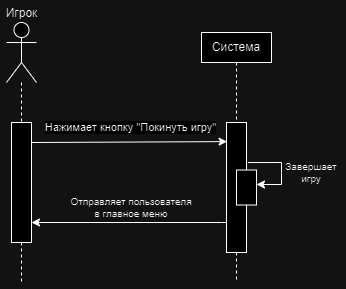

The diagram above was exported from draw.io. Its source (the exported page's mxGraphModel, read from the mxfile embedded in the PNG):
<mxGraphModel dx="989" dy="529" grid="1" gridSize="10" guides="1" tooltips="1" connect="1" arrows="1" fold="1" page="1" pageScale="1" pageWidth="827" pageHeight="1169" math="0" shadow="0">
  <root>
    <mxCell id="0" />
    <mxCell id="1" parent="0" />
    <mxCell id="lXmn0Xmn--Js7m9CCtlN-144" value="Игрок" style="shape=umlActor;verticalLabelPosition=top;verticalAlign=bottom;html=1;outlineConnect=0;labelPosition=center;align=center;" vertex="1" parent="1">
      <mxGeometry x="300" y="870" width="30" height="60" as="geometry" />
    </mxCell>
    <mxCell id="lXmn0Xmn--Js7m9CCtlN-145" value="Система" style="rounded=0;whiteSpace=wrap;html=1;" vertex="1" parent="1">
      <mxGeometry x="495" y="880" width="70" height="30" as="geometry" />
    </mxCell>
    <mxCell id="lXmn0Xmn--Js7m9CCtlN-146" value="" style="rounded=0;whiteSpace=wrap;html=1;" vertex="1" parent="1">
      <mxGeometry x="305" y="970" width="20" height="120" as="geometry" />
    </mxCell>
    <mxCell id="lXmn0Xmn--Js7m9CCtlN-147" value="" style="rounded=0;whiteSpace=wrap;html=1;" vertex="1" parent="1">
      <mxGeometry x="520" y="970" width="20" height="130" as="geometry" />
    </mxCell>
    <mxCell id="lXmn0Xmn--Js7m9CCtlN-148" value="" style="endArrow=none;dashed=1;html=1;rounded=0;entryX=0.5;entryY=0;entryDx=0;entryDy=0;" edge="1" parent="1" source="lXmn0Xmn--Js7m9CCtlN-144" target="lXmn0Xmn--Js7m9CCtlN-146">
      <mxGeometry width="50" height="50" relative="1" as="geometry">
        <mxPoint x="315" y="910" as="sourcePoint" />
        <mxPoint x="465" y="1040" as="targetPoint" />
      </mxGeometry>
    </mxCell>
    <mxCell id="lXmn0Xmn--Js7m9CCtlN-149" value="" style="endArrow=none;dashed=1;html=1;rounded=0;entryX=0.5;entryY=0;entryDx=0;entryDy=0;exitX=0.5;exitY=1;exitDx=0;exitDy=0;" edge="1" parent="1" source="lXmn0Xmn--Js7m9CCtlN-145" target="lXmn0Xmn--Js7m9CCtlN-147">
      <mxGeometry width="50" height="50" relative="1" as="geometry">
        <mxPoint x="455" y="910" as="sourcePoint" />
        <mxPoint x="455" y="970" as="targetPoint" />
      </mxGeometry>
    </mxCell>
    <mxCell id="lXmn0Xmn--Js7m9CCtlN-150" value="" style="endArrow=none;dashed=1;html=1;rounded=0;exitX=0.5;exitY=1;exitDx=0;exitDy=0;" edge="1" parent="1" source="lXmn0Xmn--Js7m9CCtlN-146">
      <mxGeometry width="50" height="50" relative="1" as="geometry">
        <mxPoint x="315" y="1310" as="sourcePoint" />
        <mxPoint x="315" y="1130" as="targetPoint" />
      </mxGeometry>
    </mxCell>
    <mxCell id="lXmn0Xmn--Js7m9CCtlN-151" value="" style="endArrow=none;dashed=1;html=1;rounded=0;exitX=0.5;exitY=1;exitDx=0;exitDy=0;" edge="1" parent="1" source="lXmn0Xmn--Js7m9CCtlN-147">
      <mxGeometry width="50" height="50" relative="1" as="geometry">
        <mxPoint x="575" y="1290" as="sourcePoint" />
        <mxPoint x="530" y="1130" as="targetPoint" />
      </mxGeometry>
    </mxCell>
    <mxCell id="lXmn0Xmn--Js7m9CCtlN-152" value="" style="endArrow=classic;html=1;rounded=0;exitX=1.186;exitY=0.041;exitDx=0;exitDy=0;exitPerimeter=0;entryX=0.029;entryY=0.147;entryDx=0;entryDy=0;entryPerimeter=0;" edge="1" parent="1" target="lXmn0Xmn--Js7m9CCtlN-147">
      <mxGeometry width="50" height="50" relative="1" as="geometry">
        <mxPoint x="325" y="989.9999999999998" as="sourcePoint" />
        <mxPoint x="561.3800000000001" y="990.6499999999999" as="targetPoint" />
      </mxGeometry>
    </mxCell>
    <mxCell id="lXmn0Xmn--Js7m9CCtlN-153" value="Нажимает кнопку &quot;Покинуть игру&quot;" style="edgeLabel;html=1;align=center;verticalAlign=middle;resizable=0;points=[];" vertex="1" connectable="0" parent="lXmn0Xmn--Js7m9CCtlN-152">
      <mxGeometry x="-0.1031" y="-2" relative="1" as="geometry">
        <mxPoint x="11" y="-17" as="offset" />
      </mxGeometry>
    </mxCell>
    <mxCell id="lXmn0Xmn--Js7m9CCtlN-154" value="Завершает игру" style="text;html=1;align=center;verticalAlign=middle;whiteSpace=wrap;rounded=0;fontSize=10;" vertex="1" parent="1">
      <mxGeometry x="575" y="1010" width="60" height="20" as="geometry" />
    </mxCell>
    <mxCell id="lXmn0Xmn--Js7m9CCtlN-155" value="" style="endArrow=classic;html=1;rounded=0;entryX=1;entryY=0.25;entryDx=0;entryDy=0;" edge="1" parent="1">
      <mxGeometry width="50" height="50" relative="1" as="geometry">
        <mxPoint x="520" y="1070" as="sourcePoint" />
        <mxPoint x="325" y="1069.9999999999998" as="targetPoint" />
        <Array as="points">
          <mxPoint x="515" y="1070" />
        </Array>
      </mxGeometry>
    </mxCell>
    <mxCell id="lXmn0Xmn--Js7m9CCtlN-156" value="&lt;div style=&quot;font-size: 10px;&quot;&gt;Отправляет пользователя в главное меню&lt;/div&gt;" style="text;html=1;align=center;verticalAlign=middle;whiteSpace=wrap;rounded=0;fontSize=10;" vertex="1" parent="1">
      <mxGeometry x="360" y="1030" width="130" height="50" as="geometry" />
    </mxCell>
    <mxCell id="lXmn0Xmn--Js7m9CCtlN-157" value="" style="rounded=0;whiteSpace=wrap;html=1;" vertex="1" parent="1">
      <mxGeometry x="530" y="1017.5" width="20" height="35" as="geometry" />
    </mxCell>
    <mxCell id="lXmn0Xmn--Js7m9CCtlN-158" value="" style="endArrow=classic;html=1;rounded=0;exitX=1.076;exitY=0.047;exitDx=0;exitDy=0;exitPerimeter=0;" edge="1" parent="1">
      <mxGeometry width="50" height="50" relative="1" as="geometry">
        <mxPoint x="541.3799999999999" y="1010.0400000000002" as="sourcePoint" />
        <mxPoint x="550" y="1032" as="targetPoint" />
        <Array as="points">
          <mxPoint x="575" y="1010" />
          <mxPoint x="575" y="1020" />
          <mxPoint x="575" y="1032" />
        </Array>
      </mxGeometry>
    </mxCell>
  </root>
</mxGraphModel>